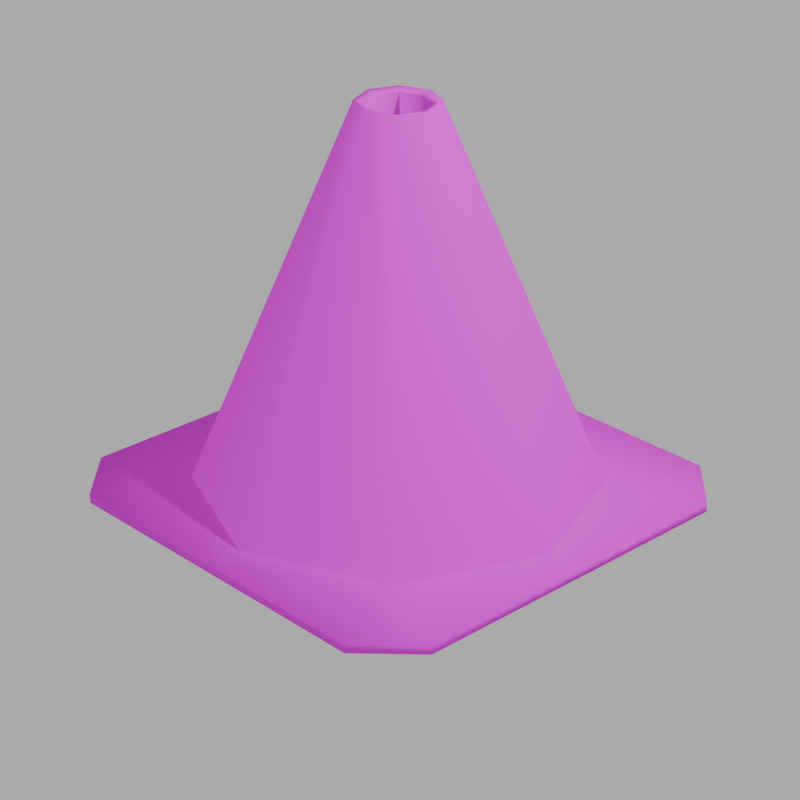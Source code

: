 # Source: ConeRender.blend  (saved by Blender 4.0.36; exported with 4.5.12 LTS)
import bpy
from mathutils import Matrix  # noqa: F401  (used for matrix-valued properties, if any)

bpy.ops.wm.read_factory_settings(use_empty=True)
scene = bpy.context.scene
scene.name = 'Scene'

# ---- collections
col_collection = bpy.data.collections.new('Collection'); scene.collection.children.link(col_collection)

# ---- images (referenced by path relative to the original .blend; pixels are not part of the script)
import os
ASSET_DIR = os.environ.get("B2B_ASSET_DIR", "")  # directory of the original .blend (textures are referenced by path, not embedded)
HERE = os.path.dirname(os.path.abspath(__file__))  # packed textures are extracted next to this script under _unpacked/

def load_image(name, relpath, width, height, colorspace="sRGB"):
    """Load a texture the original file referenced (path relative to the .blend, or extracted next to this script)."""
    p = next((c for c in (os.path.join(HERE, relpath), os.path.join(ASSET_DIR, relpath)) if relpath and os.path.exists(c)), "")
    if p:
        img = bpy.data.images.load(p, check_existing=True)
        img.name = name
    else:  # same state as the original file: an image datablock whose file is absent (Cycles renders it pink)
        img = bpy.data.images.new(name, width, height)
        img.source = "FILE"
        img.filepath = "//" + (relpath or name)
    img.colorspace_settings.name = colorspace
    return img
img_cone_albedo = load_image('Cone_Albedo', 'Cone_Albedo.png', 1024, 1024, 'sRGB')

# ---- materials (node trees are filled in below, after node groups)
mat_cone = bpy.data.materials.new('Cone')

# ---- node groups
ng_auto_smooth = bpy.data.node_groups.new('Auto Smooth', 'GeometryNodeTree')
_s = ng_auto_smooth.interface.new_socket(name='Geometry', in_out='OUTPUT', socket_type='NodeSocketGeometry')
_s = ng_auto_smooth.interface.new_socket(name='Geometry', in_out='INPUT', socket_type='NodeSocketGeometry')
_s = ng_auto_smooth.interface.new_socket(name='Angle', in_out='INPUT', socket_type='NodeSocketFloat')
_s.subtype = 'ANGLE'
_s.min_value = 0.0
_s.max_value = 3.142
ng_auto_smooth.is_modifier = True
_N = ng_auto_smooth.nodes; _L = ng_auto_smooth.links
n0 = _N.new('NodeGroupOutput'); n0.name = 'Group Output'; n0.location = (480, -100)
n1 = _N.new('NodeGroupInput'); n1.name = 'Group Input'; n1.location = (-420, -300)
n2 = _N.new('NodeGroupInput'); n2.name = 'Group Input.001'; n2.location = (-60, -100)
n3 = _N.new('GeometryNodeSetShadeSmooth'); n3.name = 'Set Shade Smooth'; n3.location = (120, -100)
n3.domain = 'EDGE'
n4 = _N.new('GeometryNodeSetShadeSmooth'); n4.name = 'Set Shade Smooth.001'; n4.location = (300, -100)
n5 = _N.new('GeometryNodeInputMeshEdgeAngle'); n5.name = 'Edge Angle'; n5.location = (-420, -220)
n6 = _N.new('GeometryNodeInputEdgeSmooth'); n6.name = 'Is Edge Smooth'; n6.location = (-60, -160)
n7 = _N.new('GeometryNodeInputShadeSmooth'); n7.name = 'Is Face Smooth'; n7.location = (-240, -340)
n8 = _N.new('FunctionNodeBooleanMath'); n8.name = 'Boolean Math'; n8.location = (-60, -220)
n9 = _N.new('FunctionNodeCompare'); n9.name = 'Compare'; n9.location = (-240, -180)
n9.operation = 'LESS_EQUAL'
_L.new(n5.outputs[0], n9.inputs[0])
_L.new(n4.outputs[0], n0.inputs[0])
_L.new(n1.outputs[1], n9.inputs[1])
_L.new(n9.outputs[0], n8.inputs[0])
_L.new(n7.outputs[0], n8.inputs[1])
_L.new(n2.outputs[0], n3.inputs[0])
_L.new(n6.outputs[0], n3.inputs[1])
_L.new(n3.outputs[0], n4.inputs[0])
_L.new(n8.outputs[0], n3.inputs[2])
n0.is_active_output = True

# ---- material node trees
mat_cone.use_nodes = True; mat_cone.node_tree.nodes.clear()
_N = mat_cone.node_tree.nodes; _L = mat_cone.node_tree.links
n0 = _N.new('ShaderNodeBsdfPrincipled'); n0.name = 'Principled BSDF'; n0.location = (10, 300)
n0.inputs[3].default_value = 1.45
n1 = _N.new('ShaderNodeOutputMaterial'); n1.name = 'Material Output'; n1.location = (300, 300)
n2 = _N.new('ShaderNodeTexImage'); n2.name = 'Image Texture'; n2.location = (-390, 277)
n2.image = img_cone_albedo
n3 = _N.new('ShaderNodeBsdfDiffuse'); n3.name = 'Diffuse BSDF'; n3.location = (56, 445)
_L.new(n2.outputs[0], n0.inputs[0])
_L.new(n2.outputs[0], n3.inputs[0])
_L.new(n3.outputs[0], n1.inputs[0])
n1.is_active_output = True

# ---- world
world_world = bpy.data.worlds.new('World'); scene.world = world_world
world_world.use_nodes = True; world_world.node_tree.nodes.clear()
_N = world_world.node_tree.nodes; _L = world_world.node_tree.links
n0 = _N.new('ShaderNodeOutputWorld'); n0.name = 'World Output'; n0.location = (300, 300)
n1 = _N.new('ShaderNodeBackground'); n1.name = 'Background'; n1.location = (10, 300)
n1.inputs[0].default_value = (0.5, 0.5, 0.5, 1.0)
_L.new(n1.outputs[0], n0.inputs[0])
n0.is_active_output = True
world_world.color = (0.05088, 0.05088, 0.05088)
world_world.use_sun_shadow = False
world_world.sun_shadow_jitter_overblur = 0.0

# ---- cameras
cam_camera = bpy.data.cameras.new('Camera')
cam_camera.clip_end = 100.0
cam_camera.lens = 102.1
cam_camera.ortho_scale = 7.314
cam_camera.lens_unit = 'FOV'

# ---- lights
light_light = bpy.data.lights.new('Light', 'POINT')
light_light.transmission_factor = 0.0
light_light.use_soft_falloff = False
light_light.energy = 1000.0
light_light.shadow_soft_size = 0.1
light_light.shadow_maximum_resolution = 0.006
light_light.use_absolute_resolution = True

# ---- meshes
me_cylinder = bpy.data.meshes.new('Cylinder')
me_cylinder.from_pydata([(0.0, 1.0, 0.0), (6.275e-09, 0.1578, 2.0), (0.7071, 0.7071, 0.0), (0.1116, 0.1116, 2.0), (1.0, 0.0, 0.0), (0.1578, 0.0, 2.0), (0.7071, -0.7071, 0.0), (0.1116, -0.1116, 2.0), (0.0, -1.0, 0.0), (6.275e-09, -0.1578, 2.0), (-0.7071, -0.7071, 0.0), (-0.1116, -0.1116, 2.0), (-1.0, 0.0, 0.0), (-0.1578, 0.0, 2.0), (-0.7071, 0.7071, 0.0), (-0.1116, 0.1116, 2.0), (0.0, 1.2, 0.0), (1.2, 0.0, 0.0), (0.0, -1.2, 0.0), (-1.2, 0.0, 0.0), (1.2, -0.9301, 0.0), (0.9301, -1.2, 0.0), (-0.9301, -1.2, 0.0), (-1.2, -0.9301, 0.0), (-1.2, 0.9301, 0.0), (-0.9301, 1.2, 0.0), (0.9301, 1.2, 0.0), (1.2, 0.9301, 0.0)], [], [(0, 2, 3, 1), (2, 0, 16, 26), (2, 4, 5, 3), (10, 8, 18, 22), (4, 6, 7, 5), (14, 12, 19, 24), (6, 8, 9, 7), (16, 0, 14, 25), (8, 10, 11, 9), (19, 12, 10, 23), (10, 12, 13, 11), (6, 4, 17, 20), (12, 14, 15, 13), (14, 0, 1, 15), (17, 4, 2, 27), (20, 21, 6), (22, 23, 10), (24, 25, 14), (26, 27, 2), (18, 8, 6, 21)])
me_cylinder.polygons.foreach_set('use_smooth', [True] * 20)
_uv = me_cylinder.uv_layers.new(name='UVMap')
_uv.uv.foreach_set('vector', [0.0, 0.25, 0.0, 0.375, 0.5, 0.375, 0.5, 0.25, 0.8973, 0.7946, 0.75, 0.9167, 0.75, 1.0, 0.9438, 1.0, 0.0, 0.375, 0.0, 0.5, 0.5, 0.5, 0.5, 0.375, 0.6027, 0.2054, 0.75, 0.08333, 0.75, 0.0, 0.5562, 0.0, 0.0, 0.5, 0.0, 0.625, 0.5, 0.625, 0.5, 0.5, 0.6027, 0.7946, 0.5417, 0.5, 0.5, 0.5, 0.5, 0.8876, 0.0, 0.625, 0.0, 0.75, 0.5, 0.75, 0.5, 0.625, 0.75, 1.0, 0.75, 0.9167, 0.5398, 0.9205, 0.5562, 1.0, 0.0, 0.75, 0.0, 0.875, 0.5, 0.875, 0.5, 0.75, 0.5, 0.5, 0.5417, 0.5, 0.5398, 0.07951, 0.5, 0.1124, 0.0, 0.875, 0.0, 1.0, 0.5, 1.0, 0.5, 0.875, 0.8973, 0.2054, 0.9583, 0.5, 1.0, 0.5, 1.0, 0.1124, 0.0, 0.0, 0.0, 0.125, 0.5, 0.125, 0.5, 0.0, 0.0, 0.125, 0.0, 0.25, 0.5, 0.25, 0.5, 0.125, 1.0, 0.5, 0.9583, 0.5, 0.9602, 0.9205, 1.0, 0.8876, 1.0, 0.1124, 0.9438, 0.0, 0.9602, 0.07951, 0.5562, 0.0, 0.5, 0.1124, 0.5398, 0.07951, 0.5, 0.8876, 0.5562, 1.0, 0.5398, 0.9205, 0.9438, 1.0, 1.0, 0.8876, 0.9602, 0.9205, 0.75, 0.0, 0.75, 0.08333, 0.9602, 0.07951, 0.9438, 0.0])
me_cylinder.materials.append(mat_cone)
me_cylinder.update()

# ---- objects
ob_light = bpy.data.objects.new('Light', light_light)
ob_camera = bpy.data.objects.new('Camera', cam_camera)
ob_cone = bpy.data.objects.new('Cone', me_cylinder)

# ---- transforms, parenting, visibility, modifiers, constraints
ob_light.location = (4.076, 1.005, 5.904)
ob_light.rotation_euler = (0.6503, 0.05522, 1.866)
ob_light.lock_rotations_4d = False
ob_light.empty_display_type = 'ARROWS'
ob_light.color = (0.0, 0.0, 0.0, 0.0)
ob_light.lineart.crease_threshold = 0.0
ob_camera.location = (7.196, -6.773, 5.408)
ob_camera.rotation_euler = (1.109, 0.0, 0.8149)
ob_camera.lock_rotations_4d = False
ob_camera.empty_display_type = 'ARROWS'
ob_camera.color = (0.0, 0.0, 0.0, 0.0)
ob_camera.display_type = 'WIRE'
ob_camera.lineart.crease_threshold = 0.0
ob_cone.location = (0.0, 0.0, 0.0)
_m = ob_cone.modifiers.new('Solidify', 'SOLIDIFY')
_m.thickness = 0.05
_m.use_even_offset = True
_m = ob_cone.modifiers.new('Bevel', 'BEVEL')
_m.limit_method = 'WEIGHT'
_m = ob_cone.modifiers.new('Auto Smooth', 'NODES')
_m.node_group = ng_auto_smooth
_gi = [s.identifier for s in ng_auto_smooth.interface.items_tree if s.item_type == 'SOCKET' and s.in_out == 'INPUT']
_m[_gi[1]] = 3.142  # Angle

# ---- collection membership
col_collection.objects.link(ob_light)
col_collection.objects.link(ob_camera)
col_collection.objects.link(ob_cone)

# ---- scene / render settings (as saved in the file)
scene.camera = ob_camera
scene.frame_start = 1; scene.frame_end = 250; scene.frame_set(1)
scene.render.engine = 'CYCLES'
scene.render.resolution_x = 1080
scene.render.film_transparent = True
scene.cycles.sampling_pattern = 'TABULATED_SOBOL'
bpy.context.view_layer.update()
